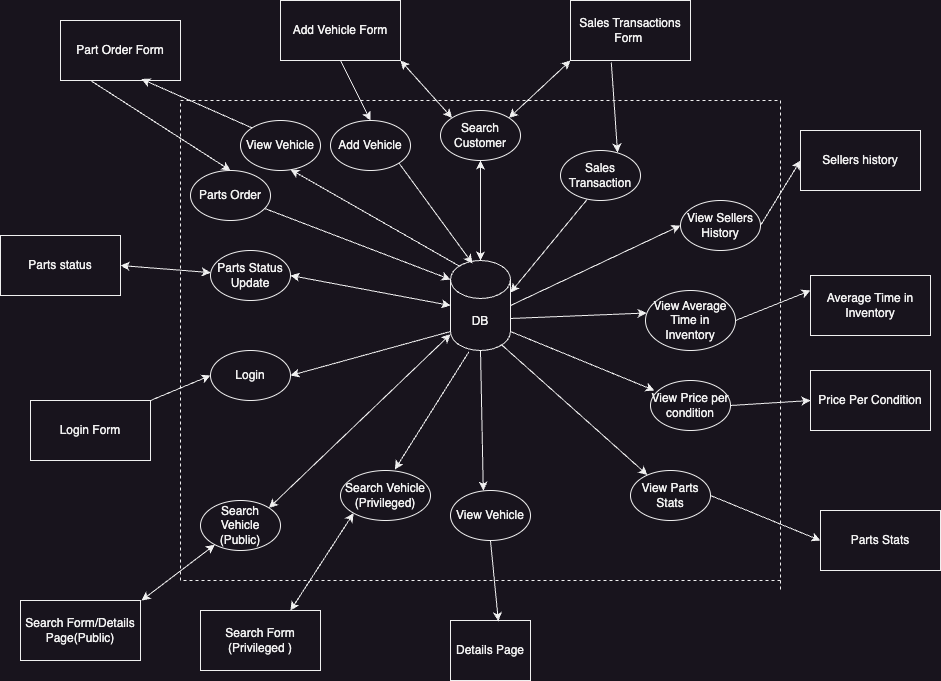

The diagram above was exported from draw.io. Its source (the exported page's mxGraphModel, read from the mxfile embedded in the PNG):
<mxGraphModel dx="2001" dy="874" grid="1" gridSize="10" guides="1" tooltips="1" connect="1" arrows="1" fold="1" page="1" pageScale="1" pageWidth="850" pageHeight="1100" math="0" shadow="0">
  <root>
    <mxCell id="0" />
    <mxCell id="1" parent="0" />
    <mxCell id="uZB3BlQuaGmwkZELH0Op-1" value="DB" style="shape=cylinder3;whiteSpace=wrap;html=1;boundedLbl=1;backgroundOutline=1;size=19;" parent="1" vertex="1">
      <mxGeometry x="390" y="320" width="60" height="90" as="geometry" />
    </mxCell>
    <mxCell id="uZB3BlQuaGmwkZELH0Op-2" value="" style="endArrow=none;dashed=1;html=1;rounded=0;" parent="1" edge="1">
      <mxGeometry width="50" height="50" relative="1" as="geometry">
        <mxPoint x="720" y="640" as="sourcePoint" />
        <mxPoint x="720" y="650" as="targetPoint" />
        <Array as="points">
          <mxPoint x="120" y="640" />
          <mxPoint x="120" y="160" />
          <mxPoint x="720" y="160" />
        </Array>
      </mxGeometry>
    </mxCell>
    <mxCell id="uZB3BlQuaGmwkZELH0Op-4" value="Search Vehicle (Public)" style="ellipse;whiteSpace=wrap;html=1;" parent="1" vertex="1">
      <mxGeometry x="140" y="560" width="80" height="50" as="geometry" />
    </mxCell>
    <mxCell id="uZB3BlQuaGmwkZELH0Op-8" value="Login Form" style="rounded=0;whiteSpace=wrap;html=1;" parent="1" vertex="1">
      <mxGeometry x="-30" y="460" width="120" height="60" as="geometry" />
    </mxCell>
    <mxCell id="uZB3BlQuaGmwkZELH0Op-10" value="Login" style="ellipse;whiteSpace=wrap;html=1;" parent="1" vertex="1">
      <mxGeometry x="150" y="410" width="80" height="50" as="geometry" />
    </mxCell>
    <mxCell id="uZB3BlQuaGmwkZELH0Op-11" value="" style="endArrow=classic;html=1;rounded=0;exitX=0;exitY=1;exitDx=0;exitDy=-19;exitPerimeter=0;entryX=1;entryY=0.5;entryDx=0;entryDy=0;" parent="1" source="uZB3BlQuaGmwkZELH0Op-1" target="uZB3BlQuaGmwkZELH0Op-10" edge="1">
      <mxGeometry width="50" height="50" relative="1" as="geometry">
        <mxPoint x="400" y="410" as="sourcePoint" />
        <mxPoint x="450" y="360" as="targetPoint" />
      </mxGeometry>
    </mxCell>
    <mxCell id="uZB3BlQuaGmwkZELH0Op-12" value="" style="endArrow=classic;html=1;rounded=0;exitX=1;exitY=0;exitDx=0;exitDy=0;entryX=0;entryY=0.5;entryDx=0;entryDy=0;" parent="1" source="uZB3BlQuaGmwkZELH0Op-8" target="uZB3BlQuaGmwkZELH0Op-10" edge="1">
      <mxGeometry width="50" height="50" relative="1" as="geometry">
        <mxPoint x="400" y="410" as="sourcePoint" />
        <mxPoint x="450" y="360" as="targetPoint" />
      </mxGeometry>
    </mxCell>
    <mxCell id="uZB3BlQuaGmwkZELH0Op-16" value="Part Order Form" style="rounded=0;whiteSpace=wrap;html=1;" parent="1" vertex="1">
      <mxGeometry y="80" width="120" height="60" as="geometry" />
    </mxCell>
    <mxCell id="uZB3BlQuaGmwkZELH0Op-17" value="Parts Order" style="ellipse;whiteSpace=wrap;html=1;" parent="1" vertex="1">
      <mxGeometry x="130" y="230" width="80" height="50" as="geometry" />
    </mxCell>
    <mxCell id="uZB3BlQuaGmwkZELH0Op-27" value="" style="endArrow=classic;html=1;rounded=0;exitX=0.25;exitY=1;exitDx=0;exitDy=0;entryX=0.5;entryY=0;entryDx=0;entryDy=0;" parent="1" source="uZB3BlQuaGmwkZELH0Op-16" target="uZB3BlQuaGmwkZELH0Op-17" edge="1">
      <mxGeometry width="50" height="50" relative="1" as="geometry">
        <mxPoint x="530" y="210" as="sourcePoint" />
        <mxPoint x="580" y="160" as="targetPoint" />
      </mxGeometry>
    </mxCell>
    <mxCell id="uZB3BlQuaGmwkZELH0Op-28" value="Add Vehicle Form" style="rounded=0;whiteSpace=wrap;html=1;" parent="1" vertex="1">
      <mxGeometry x="220" y="60" width="120" height="60" as="geometry" />
    </mxCell>
    <mxCell id="uZB3BlQuaGmwkZELH0Op-29" value="Add Vehicle" style="ellipse;whiteSpace=wrap;html=1;" parent="1" vertex="1">
      <mxGeometry x="270" y="180" width="80" height="50" as="geometry" />
    </mxCell>
    <mxCell id="uZB3BlQuaGmwkZELH0Op-30" value="" style="endArrow=classic;html=1;rounded=0;exitX=0.5;exitY=1;exitDx=0;exitDy=0;entryX=0.5;entryY=0;entryDx=0;entryDy=0;" parent="1" source="uZB3BlQuaGmwkZELH0Op-28" target="uZB3BlQuaGmwkZELH0Op-29" edge="1">
      <mxGeometry width="50" height="50" relative="1" as="geometry">
        <mxPoint x="400" y="300" as="sourcePoint" />
        <mxPoint x="450" y="250" as="targetPoint" />
      </mxGeometry>
    </mxCell>
    <mxCell id="uZB3BlQuaGmwkZELH0Op-31" value="" style="endArrow=classic;html=1;rounded=0;exitX=1;exitY=1;exitDx=0;exitDy=0;entryX=0.366;entryY=0.034;entryDx=0;entryDy=0;entryPerimeter=0;" parent="1" source="uZB3BlQuaGmwkZELH0Op-29" target="uZB3BlQuaGmwkZELH0Op-1" edge="1">
      <mxGeometry width="50" height="50" relative="1" as="geometry">
        <mxPoint x="400" y="300" as="sourcePoint" />
        <mxPoint x="450" y="250" as="targetPoint" />
      </mxGeometry>
    </mxCell>
    <mxCell id="uZB3BlQuaGmwkZELH0Op-34" value="Sales Transactions Form&amp;nbsp;" style="rounded=0;whiteSpace=wrap;html=1;" parent="1" vertex="1">
      <mxGeometry x="510" y="60" width="120" height="60" as="geometry" />
    </mxCell>
    <mxCell id="uZB3BlQuaGmwkZELH0Op-36" value="Sales Transaction" style="ellipse;whiteSpace=wrap;html=1;" parent="1" vertex="1">
      <mxGeometry x="500" y="210" width="80" height="50" as="geometry" />
    </mxCell>
    <mxCell id="uZB3BlQuaGmwkZELH0Op-39" value="" style="endArrow=classic;html=1;rounded=0;entryX=0.713;entryY=0.04;entryDx=0;entryDy=0;entryPerimeter=0;exitX=0.34;exitY=1.031;exitDx=0;exitDy=0;exitPerimeter=0;" parent="1" source="uZB3BlQuaGmwkZELH0Op-34" target="uZB3BlQuaGmwkZELH0Op-36" edge="1">
      <mxGeometry width="50" height="50" relative="1" as="geometry">
        <mxPoint x="550" y="160" as="sourcePoint" />
        <mxPoint x="450" y="250" as="targetPoint" />
      </mxGeometry>
    </mxCell>
    <mxCell id="uZB3BlQuaGmwkZELH0Op-40" value="View Sellers History" style="ellipse;whiteSpace=wrap;html=1;" parent="1" vertex="1">
      <mxGeometry x="620" y="260" width="80" height="50" as="geometry" />
    </mxCell>
    <mxCell id="uZB3BlQuaGmwkZELH0Op-41" value="View Average Time in Inventory" style="ellipse;whiteSpace=wrap;html=1;" parent="1" vertex="1">
      <mxGeometry x="585" y="350" width="90" height="60" as="geometry" />
    </mxCell>
    <mxCell id="uZB3BlQuaGmwkZELH0Op-42" value="View Price per condition" style="ellipse;whiteSpace=wrap;html=1;" parent="1" vertex="1">
      <mxGeometry x="590" y="440" width="80" height="50" as="geometry" />
    </mxCell>
    <mxCell id="uZB3BlQuaGmwkZELH0Op-43" value="View Parts Stats" style="ellipse;whiteSpace=wrap;html=1;" parent="1" vertex="1">
      <mxGeometry x="570" y="530" width="80" height="50" as="geometry" />
    </mxCell>
    <mxCell id="uZB3BlQuaGmwkZELH0Op-44" value="Parts Stats" style="rounded=0;whiteSpace=wrap;html=1;" parent="1" vertex="1">
      <mxGeometry x="760" y="570" width="120" height="60" as="geometry" />
    </mxCell>
    <mxCell id="uZB3BlQuaGmwkZELH0Op-45" value="" style="endArrow=classic;html=1;rounded=0;exitX=1;exitY=0.5;exitDx=0;exitDy=0;exitPerimeter=0;entryX=0;entryY=0.5;entryDx=0;entryDy=0;" parent="1" source="uZB3BlQuaGmwkZELH0Op-1" target="uZB3BlQuaGmwkZELH0Op-40" edge="1">
      <mxGeometry width="50" height="50" relative="1" as="geometry">
        <mxPoint x="400" y="420" as="sourcePoint" />
        <mxPoint x="450" y="370" as="targetPoint" />
      </mxGeometry>
    </mxCell>
    <mxCell id="uZB3BlQuaGmwkZELH0Op-46" value="" style="endArrow=classic;html=1;rounded=0;entryX=0.012;entryY=0.375;entryDx=0;entryDy=0;exitX=1;exitY=0;exitDx=0;exitDy=58;exitPerimeter=0;entryPerimeter=0;" parent="1" source="uZB3BlQuaGmwkZELH0Op-1" target="uZB3BlQuaGmwkZELH0Op-41" edge="1">
      <mxGeometry width="50" height="50" relative="1" as="geometry">
        <mxPoint x="470" y="420" as="sourcePoint" />
        <mxPoint x="630" y="355" as="targetPoint" />
      </mxGeometry>
    </mxCell>
    <mxCell id="uZB3BlQuaGmwkZELH0Op-47" value="" style="endArrow=classic;html=1;rounded=0;entryX=0.05;entryY=0.2;entryDx=0;entryDy=0;exitX=1;exitY=1;exitDx=0;exitDy=-19;exitPerimeter=0;entryPerimeter=0;" parent="1" source="uZB3BlQuaGmwkZELH0Op-1" target="uZB3BlQuaGmwkZELH0Op-42" edge="1">
      <mxGeometry width="50" height="50" relative="1" as="geometry">
        <mxPoint x="460" y="388" as="sourcePoint" />
        <mxPoint x="642" y="397" as="targetPoint" />
      </mxGeometry>
    </mxCell>
    <mxCell id="uZB3BlQuaGmwkZELH0Op-48" value="" style="endArrow=classic;html=1;rounded=0;exitX=0.855;exitY=1;exitDx=0;exitDy=-5.51;exitPerimeter=0;" parent="1" source="uZB3BlQuaGmwkZELH0Op-1" target="uZB3BlQuaGmwkZELH0Op-43" edge="1">
      <mxGeometry width="50" height="50" relative="1" as="geometry">
        <mxPoint x="460" y="401" as="sourcePoint" />
        <mxPoint x="634" y="460" as="targetPoint" />
      </mxGeometry>
    </mxCell>
    <mxCell id="uZB3BlQuaGmwkZELH0Op-49" value="" style="endArrow=classic;html=1;rounded=0;exitX=1;exitY=0.5;exitDx=0;exitDy=0;entryX=0;entryY=0.5;entryDx=0;entryDy=0;" parent="1" source="uZB3BlQuaGmwkZELH0Op-40" target="xfFFfN3VhaVvBuw0yQ8A-14" edge="1">
      <mxGeometry width="50" height="50" relative="1" as="geometry">
        <mxPoint x="400" y="420" as="sourcePoint" />
        <mxPoint x="450" y="370" as="targetPoint" />
      </mxGeometry>
    </mxCell>
    <mxCell id="uZB3BlQuaGmwkZELH0Op-50" value="" style="endArrow=classic;html=1;rounded=0;exitX=1;exitY=0.5;exitDx=0;exitDy=0;entryX=0;entryY=0.25;entryDx=0;entryDy=0;" parent="1" source="uZB3BlQuaGmwkZELH0Op-41" target="xfFFfN3VhaVvBuw0yQ8A-15" edge="1">
      <mxGeometry width="50" height="50" relative="1" as="geometry">
        <mxPoint x="710" y="355" as="sourcePoint" />
        <mxPoint x="790" y="392" as="targetPoint" />
      </mxGeometry>
    </mxCell>
    <mxCell id="uZB3BlQuaGmwkZELH0Op-51" value="" style="endArrow=classic;html=1;rounded=0;exitX=1;exitY=0.5;exitDx=0;exitDy=0;entryX=0;entryY=0.5;entryDx=0;entryDy=0;" parent="1" source="uZB3BlQuaGmwkZELH0Op-42" target="xfFFfN3VhaVvBuw0yQ8A-19" edge="1">
      <mxGeometry width="50" height="50" relative="1" as="geometry">
        <mxPoint x="710" y="415" as="sourcePoint" />
        <mxPoint x="800" y="402" as="targetPoint" />
      </mxGeometry>
    </mxCell>
    <mxCell id="uZB3BlQuaGmwkZELH0Op-52" value="" style="endArrow=classic;html=1;rounded=0;exitX=1;exitY=0.5;exitDx=0;exitDy=0;entryX=0;entryY=0.5;entryDx=0;entryDy=0;" parent="1" source="uZB3BlQuaGmwkZELH0Op-43" target="uZB3BlQuaGmwkZELH0Op-44" edge="1">
      <mxGeometry width="50" height="50" relative="1" as="geometry">
        <mxPoint x="710" y="475" as="sourcePoint" />
        <mxPoint x="790" y="420" as="targetPoint" />
      </mxGeometry>
    </mxCell>
    <mxCell id="uZB3BlQuaGmwkZELH0Op-61" value="Parts status" style="rounded=0;whiteSpace=wrap;html=1;" parent="1" vertex="1">
      <mxGeometry x="-60" y="295" width="120" height="60" as="geometry" />
    </mxCell>
    <mxCell id="uZB3BlQuaGmwkZELH0Op-62" value="Parts Status Update" style="ellipse;whiteSpace=wrap;html=1;" parent="1" vertex="1">
      <mxGeometry x="150" y="310" width="80" height="50" as="geometry" />
    </mxCell>
    <mxCell id="uZB3BlQuaGmwkZELH0Op-64" value="" style="endArrow=classic;startArrow=classic;html=1;rounded=0;entryX=1;entryY=0.5;entryDx=0;entryDy=0;" parent="1" source="uZB3BlQuaGmwkZELH0Op-62" target="uZB3BlQuaGmwkZELH0Op-61" edge="1">
      <mxGeometry width="50" height="50" relative="1" as="geometry">
        <mxPoint x="400" y="420" as="sourcePoint" />
        <mxPoint x="450" y="370" as="targetPoint" />
      </mxGeometry>
    </mxCell>
    <mxCell id="uZB3BlQuaGmwkZELH0Op-65" value="" style="endArrow=classic;startArrow=classic;html=1;rounded=0;exitX=1;exitY=0.5;exitDx=0;exitDy=0;entryX=0;entryY=0.5;entryDx=0;entryDy=0;entryPerimeter=0;" parent="1" source="uZB3BlQuaGmwkZELH0Op-62" target="uZB3BlQuaGmwkZELH0Op-1" edge="1">
      <mxGeometry width="50" height="50" relative="1" as="geometry">
        <mxPoint x="400" y="420" as="sourcePoint" />
        <mxPoint x="450" y="370" as="targetPoint" />
      </mxGeometry>
    </mxCell>
    <mxCell id="uZB3BlQuaGmwkZELH0Op-71" value="Search Form/Details Page(Public)" style="rounded=0;whiteSpace=wrap;html=1;" parent="1" vertex="1">
      <mxGeometry x="-40" y="660" width="120" height="60" as="geometry" />
    </mxCell>
    <mxCell id="uZB3BlQuaGmwkZELH0Op-72" value="" style="endArrow=classic;startArrow=classic;html=1;rounded=0;" parent="1" target="uZB3BlQuaGmwkZELH0Op-4" edge="1">
      <mxGeometry width="50" height="50" relative="1" as="geometry">
        <mxPoint x="81" y="660" as="sourcePoint" />
        <mxPoint x="450" y="370" as="targetPoint" />
      </mxGeometry>
    </mxCell>
    <mxCell id="uZB3BlQuaGmwkZELH0Op-73" value="" style="endArrow=classic;startArrow=classic;html=1;rounded=0;exitX=1;exitY=0;exitDx=0;exitDy=0;" parent="1" source="uZB3BlQuaGmwkZELH0Op-4" target="uZB3BlQuaGmwkZELH0Op-1" edge="1">
      <mxGeometry width="50" height="50" relative="1" as="geometry">
        <mxPoint x="400" y="420" as="sourcePoint" />
        <mxPoint x="450" y="370" as="targetPoint" />
      </mxGeometry>
    </mxCell>
    <mxCell id="uZB3BlQuaGmwkZELH0Op-74" value="" style="endArrow=classic;html=1;rounded=0;entryX=0;entryY=0;entryDx=0;entryDy=19;entryPerimeter=0;" parent="1" source="uZB3BlQuaGmwkZELH0Op-17" target="uZB3BlQuaGmwkZELH0Op-1" edge="1">
      <mxGeometry width="50" height="50" relative="1" as="geometry">
        <mxPoint x="400" y="420" as="sourcePoint" />
        <mxPoint x="450" y="370" as="targetPoint" />
      </mxGeometry>
    </mxCell>
    <mxCell id="uZB3BlQuaGmwkZELH0Op-75" value="" style="endArrow=classic;html=1;rounded=0;exitX=0.333;exitY=0.979;exitDx=0;exitDy=0;exitPerimeter=0;entryX=1;entryY=0;entryDx=0;entryDy=32;entryPerimeter=0;" parent="1" source="uZB3BlQuaGmwkZELH0Op-36" target="uZB3BlQuaGmwkZELH0Op-1" edge="1">
      <mxGeometry width="50" height="50" relative="1" as="geometry">
        <mxPoint x="400" y="420" as="sourcePoint" />
        <mxPoint x="450" y="370" as="targetPoint" />
      </mxGeometry>
    </mxCell>
    <mxCell id="uZB3BlQuaGmwkZELH0Op-76" value="Search Form (Privileged )" style="rounded=0;whiteSpace=wrap;html=1;" parent="1" vertex="1">
      <mxGeometry x="140" y="670" width="120" height="60" as="geometry" />
    </mxCell>
    <mxCell id="uZB3BlQuaGmwkZELH0Op-77" value="Search Vehicle (Privileged)" style="ellipse;whiteSpace=wrap;html=1;" parent="1" vertex="1">
      <mxGeometry x="280" y="530" width="90" height="50" as="geometry" />
    </mxCell>
    <mxCell id="uZB3BlQuaGmwkZELH0Op-78" value="" style="endArrow=classic;html=1;rounded=0;exitX=0.307;exitY=1.014;exitDx=0;exitDy=0;exitPerimeter=0;entryX=0.604;entryY=-0.019;entryDx=0;entryDy=0;entryPerimeter=0;" parent="1" source="uZB3BlQuaGmwkZELH0Op-1" target="uZB3BlQuaGmwkZELH0Op-77" edge="1">
      <mxGeometry width="50" height="50" relative="1" as="geometry">
        <mxPoint x="430" y="460" as="sourcePoint" />
        <mxPoint x="480" y="410" as="targetPoint" />
      </mxGeometry>
    </mxCell>
    <mxCell id="uZB3BlQuaGmwkZELH0Op-80" value="Details Page" style="rounded=0;whiteSpace=wrap;html=1;" parent="1" vertex="1">
      <mxGeometry x="390" y="680" width="80" height="60" as="geometry" />
    </mxCell>
    <mxCell id="uZB3BlQuaGmwkZELH0Op-81" value="View Vehicle" style="ellipse;whiteSpace=wrap;html=1;" parent="1" vertex="1">
      <mxGeometry x="390" y="550" width="80" height="50" as="geometry" />
    </mxCell>
    <mxCell id="uZB3BlQuaGmwkZELH0Op-82" value="" style="endArrow=classic;html=1;rounded=0;entryX=0.41;entryY=0.002;entryDx=0;entryDy=0;entryPerimeter=0;exitX=0.5;exitY=1;exitDx=0;exitDy=0;exitPerimeter=0;" parent="1" source="uZB3BlQuaGmwkZELH0Op-1" target="uZB3BlQuaGmwkZELH0Op-81" edge="1">
      <mxGeometry width="50" height="50" relative="1" as="geometry">
        <mxPoint x="440" y="410" as="sourcePoint" />
        <mxPoint x="450" y="360" as="targetPoint" />
      </mxGeometry>
    </mxCell>
    <mxCell id="uZB3BlQuaGmwkZELH0Op-83" value="" style="endArrow=classic;html=1;rounded=0;exitX=0.5;exitY=1;exitDx=0;exitDy=0;entryX=0.598;entryY=0.012;entryDx=0;entryDy=0;entryPerimeter=0;" parent="1" source="uZB3BlQuaGmwkZELH0Op-81" target="uZB3BlQuaGmwkZELH0Op-80" edge="1">
      <mxGeometry width="50" height="50" relative="1" as="geometry">
        <mxPoint x="400" y="410" as="sourcePoint" />
        <mxPoint x="450" y="360" as="targetPoint" />
      </mxGeometry>
    </mxCell>
    <mxCell id="xfFFfN3VhaVvBuw0yQ8A-3" value="Search Customer" style="ellipse;whiteSpace=wrap;html=1;" vertex="1" parent="1">
      <mxGeometry x="380" y="170" width="80" height="50" as="geometry" />
    </mxCell>
    <mxCell id="xfFFfN3VhaVvBuw0yQ8A-12" value="View Vehicle" style="ellipse;whiteSpace=wrap;html=1;" vertex="1" parent="1">
      <mxGeometry x="180" y="180" width="80" height="50" as="geometry" />
    </mxCell>
    <mxCell id="xfFFfN3VhaVvBuw0yQ8A-13" value="" style="endArrow=classic;html=1;rounded=0;exitX=0;exitY=0;exitDx=0;exitDy=0;entryX=0.674;entryY=0.975;entryDx=0;entryDy=0;entryPerimeter=0;" edge="1" parent="1" source="xfFFfN3VhaVvBuw0yQ8A-12" target="uZB3BlQuaGmwkZELH0Op-16">
      <mxGeometry width="50" height="50" relative="1" as="geometry">
        <mxPoint x="310" y="440" as="sourcePoint" />
        <mxPoint x="360" y="390" as="targetPoint" />
      </mxGeometry>
    </mxCell>
    <mxCell id="xfFFfN3VhaVvBuw0yQ8A-14" value="Sellers history" style="rounded=0;whiteSpace=wrap;html=1;" vertex="1" parent="1">
      <mxGeometry x="740" y="190" width="120" height="60" as="geometry" />
    </mxCell>
    <mxCell id="xfFFfN3VhaVvBuw0yQ8A-15" value="Average Time in Inventory" style="rounded=0;whiteSpace=wrap;html=1;" vertex="1" parent="1">
      <mxGeometry x="750" y="335" width="120" height="60" as="geometry" />
    </mxCell>
    <mxCell id="xfFFfN3VhaVvBuw0yQ8A-16" value="" style="endArrow=classic;html=1;rounded=0;entryX=0.674;entryY=0.975;entryDx=0;entryDy=0;entryPerimeter=0;exitX=0.145;exitY=0;exitDx=0;exitDy=5.51;exitPerimeter=0;" edge="1" parent="1" source="uZB3BlQuaGmwkZELH0Op-1">
      <mxGeometry width="50" height="50" relative="1" as="geometry">
        <mxPoint x="310" y="260" as="sourcePoint" />
        <mxPoint x="230" y="229" as="targetPoint" />
      </mxGeometry>
    </mxCell>
    <mxCell id="xfFFfN3VhaVvBuw0yQ8A-19" value="Price Per Condition" style="rounded=0;whiteSpace=wrap;html=1;" vertex="1" parent="1">
      <mxGeometry x="750" y="430" width="120" height="60" as="geometry" />
    </mxCell>
    <mxCell id="xfFFfN3VhaVvBuw0yQ8A-20" value="" style="endArrow=classic;startArrow=classic;html=1;rounded=0;exitX=1;exitY=1;exitDx=0;exitDy=0;entryX=0;entryY=0;entryDx=0;entryDy=0;" edge="1" parent="1" source="uZB3BlQuaGmwkZELH0Op-28" target="xfFFfN3VhaVvBuw0yQ8A-3">
      <mxGeometry width="50" height="50" relative="1" as="geometry">
        <mxPoint x="350" y="150" as="sourcePoint" />
        <mxPoint x="460" y="370" as="targetPoint" />
      </mxGeometry>
    </mxCell>
    <mxCell id="xfFFfN3VhaVvBuw0yQ8A-21" value="" style="endArrow=classic;startArrow=classic;html=1;rounded=0;exitX=0.5;exitY=0;exitDx=0;exitDy=0;exitPerimeter=0;entryX=0.5;entryY=1;entryDx=0;entryDy=0;" edge="1" parent="1" source="uZB3BlQuaGmwkZELH0Op-1" target="xfFFfN3VhaVvBuw0yQ8A-3">
      <mxGeometry width="50" height="50" relative="1" as="geometry">
        <mxPoint x="405" y="280" as="sourcePoint" />
        <mxPoint x="455" y="230" as="targetPoint" />
      </mxGeometry>
    </mxCell>
    <mxCell id="xfFFfN3VhaVvBuw0yQ8A-23" value="" style="endArrow=classic;startArrow=classic;html=1;rounded=0;exitX=1;exitY=0;exitDx=0;exitDy=0;entryX=0;entryY=1;entryDx=0;entryDy=0;" edge="1" parent="1" source="xfFFfN3VhaVvBuw0yQ8A-3" target="uZB3BlQuaGmwkZELH0Op-34">
      <mxGeometry width="50" height="50" relative="1" as="geometry">
        <mxPoint x="430" y="330" as="sourcePoint" />
        <mxPoint x="430" y="230" as="targetPoint" />
      </mxGeometry>
    </mxCell>
    <mxCell id="xfFFfN3VhaVvBuw0yQ8A-24" value="" style="endArrow=classic;startArrow=classic;html=1;rounded=0;entryX=0;entryY=1;entryDx=0;entryDy=0;exitX=0.75;exitY=0;exitDx=0;exitDy=0;" edge="1" parent="1" source="uZB3BlQuaGmwkZELH0Op-76" target="uZB3BlQuaGmwkZELH0Op-77">
      <mxGeometry width="50" height="50" relative="1" as="geometry">
        <mxPoint x="230" y="670" as="sourcePoint" />
        <mxPoint x="303" y="614" as="targetPoint" />
      </mxGeometry>
    </mxCell>
  </root>
</mxGraphModel>